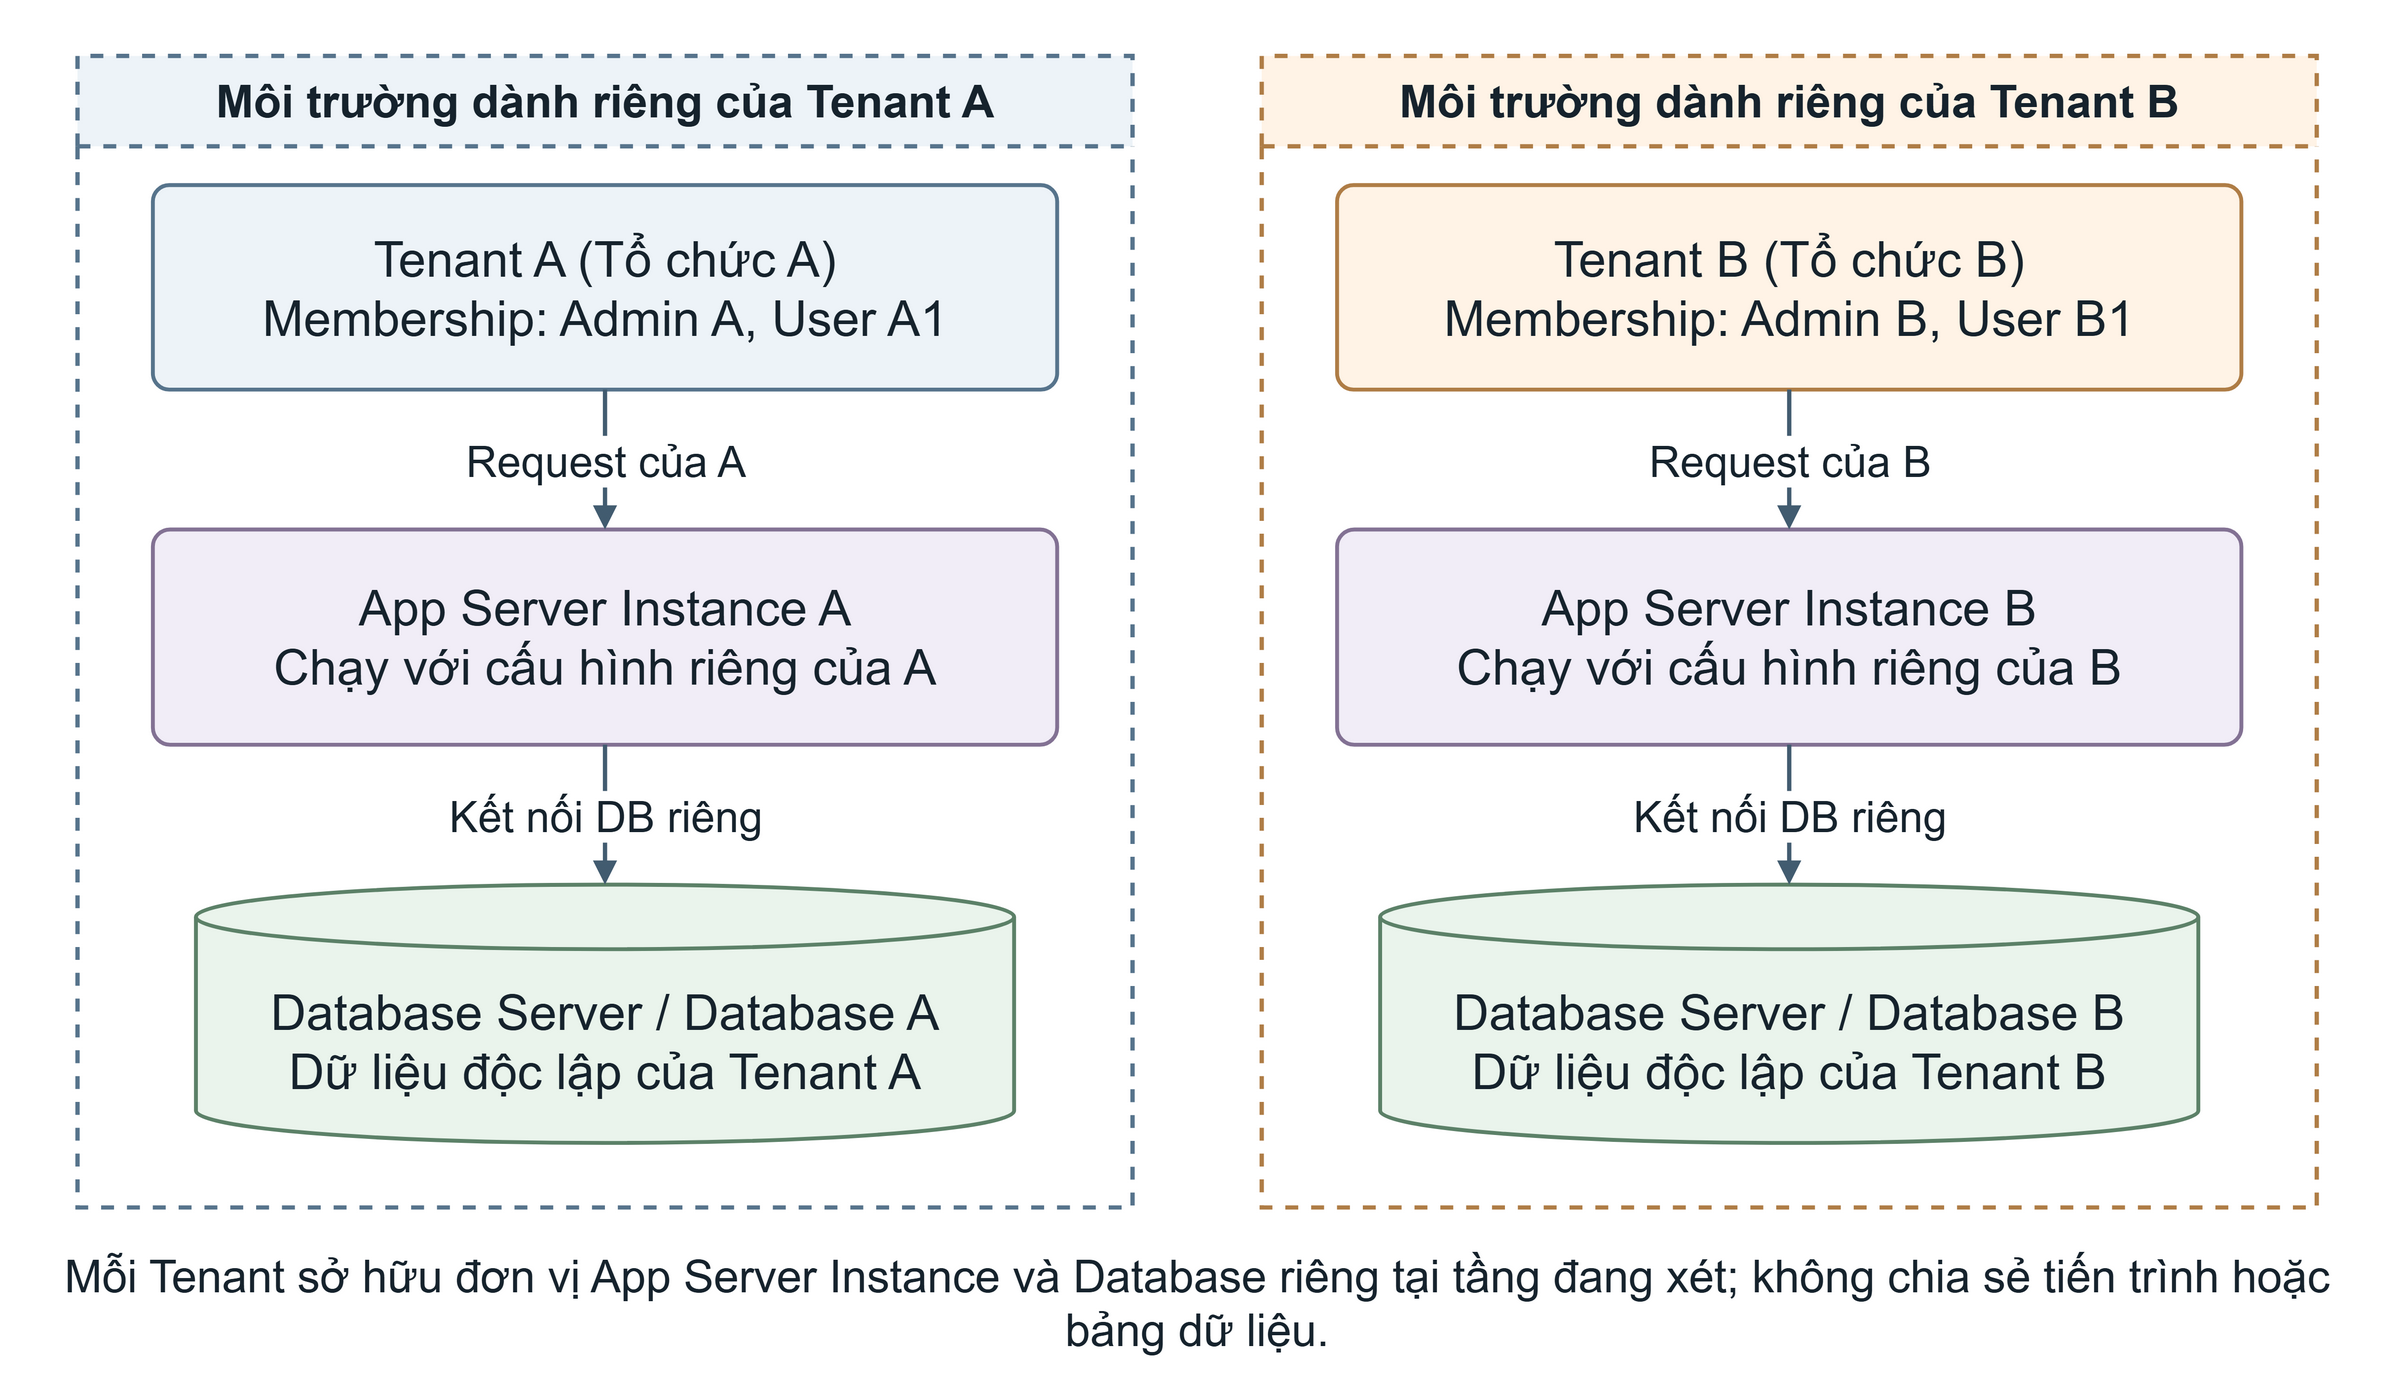

The diagram above was exported from draw.io. Its source (the exported page's mxGraphModel, read from the mxfile embedded in the PNG):
<mxGraphModel grid="1" gridSize="10" page="0" background="#ffffff" math="0" shadow="0">
  <root>
    <mxCell id="0" />
    <mxCell id="1" parent="0" />
    <mxCell id="2" value="" style="html=1;whiteSpace=wrap;fontFamily=Arial;fontColor=#16232D;fontSize=24;spacing=10;align=center;verticalAlign=middle;fillColor=none;strokeColor=none;pointerEvents=0;" vertex="1" parent="1">
      <mxGeometry x="0" y="0" width="1100" height="630" as="geometry" />
    </mxCell>
    <mxCell id="3" value="Môi trường dành riêng của Tenant A" style="html=1;whiteSpace=wrap;fontFamily=Arial;fontColor=#16232D;fontSize=24;spacing=10;align=center;verticalAlign=middle;swimlane;startSize=42;container=1;pointerEvents=0;collapsible=0;horizontal=1;fontSize=21;fontStyle=1;fillColor=#EDF3F8;swimlaneFillColor=#FFFFFF;strokeColor=#57748C;strokeWidth=2;dashed=1;" vertex="1" parent="1">
      <mxGeometry x="30" y="20" width="490" height="535" as="geometry" />
    </mxCell>
    <mxCell id="4" value="Tenant A (Tổ chức A)&#10;Membership: Admin A, User A1" style="html=1;whiteSpace=wrap;fontFamily=Arial;fontColor=#16232D;fontSize=24;spacing=10;align=center;verticalAlign=middle;rounded=1;arcSize=8;fontSize=23;fillColor=#EDF3F8;strokeColor=#57748C;strokeWidth=1.8;" vertex="1" parent="1">
      <mxGeometry x="65" y="80" width="420" height="95" as="geometry" />
    </mxCell>
    <mxCell id="5" value="App Server Instance A&#10;Chạy với cấu hình riêng của A" style="html=1;whiteSpace=wrap;fontFamily=Arial;fontColor=#16232D;fontSize=24;spacing=10;align=center;verticalAlign=middle;rounded=1;arcSize=8;fontSize=23;fillColor=#F1EDF7;strokeColor=#837294;strokeWidth=1.8;" vertex="1" parent="1">
      <mxGeometry x="65" y="240" width="420" height="100" as="geometry" />
    </mxCell>
    <mxCell id="6" value="Database Server / Database A&#10;Dữ liệu độc lập của Tenant A" style="html=1;whiteSpace=wrap;fontFamily=Arial;fontColor=#16232D;fontSize=24;spacing=10;align=center;verticalAlign=middle;shape=cylinder3;size=15;boundedLbl=1;fontSize=23;fillColor=#EAF4EC;strokeColor=#5C8168;strokeWidth=1.8;" vertex="1" parent="1">
      <mxGeometry x="85" y="405" width="380" height="120" as="geometry" />
    </mxCell>
    <mxCell id="7" value="Request của A" style="edgeStyle=orthogonalEdgeStyle;rounded=1;orthogonalLoop=1;jettySize=auto;html=1;fontFamily=Arial;fontSize=20;fontColor=#16232D;labelBackgroundColor=#FFFFFF;strokeColor=#425C70;strokeWidth=2;endArrow=block;endFill=1;exitX=0.5;exitY=1;entryX=0.5;entryY=0;" edge="1" parent="1" source="4" target="5">
      <mxGeometry relative="1" as="geometry" />
    </mxCell>
    <mxCell id="8" value="Kết nối DB riêng" style="edgeStyle=orthogonalEdgeStyle;rounded=1;orthogonalLoop=1;jettySize=auto;html=1;fontFamily=Arial;fontSize=20;fontColor=#16232D;labelBackgroundColor=#FFFFFF;strokeColor=#425C70;strokeWidth=2;endArrow=block;endFill=1;exitX=0.5;exitY=1;entryX=0.5;entryY=0;" edge="1" parent="1" source="5" target="6">
      <mxGeometry relative="1" as="geometry" />
    </mxCell>
    <mxCell id="9" value="Môi trường dành riêng của Tenant B" style="html=1;whiteSpace=wrap;fontFamily=Arial;fontColor=#16232D;fontSize=24;spacing=10;align=center;verticalAlign=middle;swimlane;startSize=42;container=1;pointerEvents=0;collapsible=0;horizontal=1;fontSize=21;fontStyle=1;fillColor=#FFF3E6;swimlaneFillColor=#FFFFFF;strokeColor=#AF7D46;strokeWidth=2;dashed=1;" vertex="1" parent="1">
      <mxGeometry x="580" y="20" width="490" height="535" as="geometry" />
    </mxCell>
    <mxCell id="10" value="Tenant B (Tổ chức B)&#10;Membership: Admin B, User B1" style="html=1;whiteSpace=wrap;fontFamily=Arial;fontColor=#16232D;fontSize=24;spacing=10;align=center;verticalAlign=middle;rounded=1;arcSize=8;fontSize=23;fillColor=#FFF3E6;strokeColor=#AF7D46;strokeWidth=1.8;" vertex="1" parent="1">
      <mxGeometry x="615" y="80" width="420" height="95" as="geometry" />
    </mxCell>
    <mxCell id="11" value="App Server Instance B&#10;Chạy với cấu hình riêng của B" style="html=1;whiteSpace=wrap;fontFamily=Arial;fontColor=#16232D;fontSize=24;spacing=10;align=center;verticalAlign=middle;rounded=1;arcSize=8;fontSize=23;fillColor=#F1EDF7;strokeColor=#837294;strokeWidth=1.8;" vertex="1" parent="1">
      <mxGeometry x="615" y="240" width="420" height="100" as="geometry" />
    </mxCell>
    <mxCell id="12" value="Database Server / Database B&#10;Dữ liệu độc lập của Tenant B" style="html=1;whiteSpace=wrap;fontFamily=Arial;fontColor=#16232D;fontSize=24;spacing=10;align=center;verticalAlign=middle;shape=cylinder3;size=15;boundedLbl=1;fontSize=23;fillColor=#EAF4EC;strokeColor=#5C8168;strokeWidth=1.8;" vertex="1" parent="1">
      <mxGeometry x="635" y="405" width="380" height="120" as="geometry" />
    </mxCell>
    <mxCell id="13" value="Request của B" style="edgeStyle=orthogonalEdgeStyle;rounded=1;orthogonalLoop=1;jettySize=auto;html=1;fontFamily=Arial;fontSize=20;fontColor=#16232D;labelBackgroundColor=#FFFFFF;strokeColor=#425C70;strokeWidth=2;endArrow=block;endFill=1;exitX=0.5;exitY=1;entryX=0.5;entryY=0;" edge="1" parent="1" source="10" target="11">
      <mxGeometry relative="1" as="geometry" />
    </mxCell>
    <mxCell id="14" value="Kết nối DB riêng" style="edgeStyle=orthogonalEdgeStyle;rounded=1;orthogonalLoop=1;jettySize=auto;html=1;fontFamily=Arial;fontSize=20;fontColor=#16232D;labelBackgroundColor=#FFFFFF;strokeColor=#425C70;strokeWidth=2;endArrow=block;endFill=1;exitX=0.5;exitY=1;entryX=0.5;entryY=0;" edge="1" parent="1" source="11" target="12">
      <mxGeometry relative="1" as="geometry" />
    </mxCell>
    <mxCell id="15" value="Mỗi Tenant sở hữu đơn vị App Server Instance và Database riêng tại tầng đang xét; không chia sẻ tiến trình hoặc bảng dữ liệu." style="html=1;whiteSpace=wrap;fontFamily=Arial;fontColor=#16232D;fontSize=24;spacing=10;align=center;verticalAlign=middle;text;strokeColor=none;fillColor=none;fontSize=21;fontStyle=0;align=center;spacing=0;" vertex="1" parent="1">
      <mxGeometry x="20" y="570" width="1060" height="45" as="geometry" />
    </mxCell>
  </root>
</mxGraphModel>